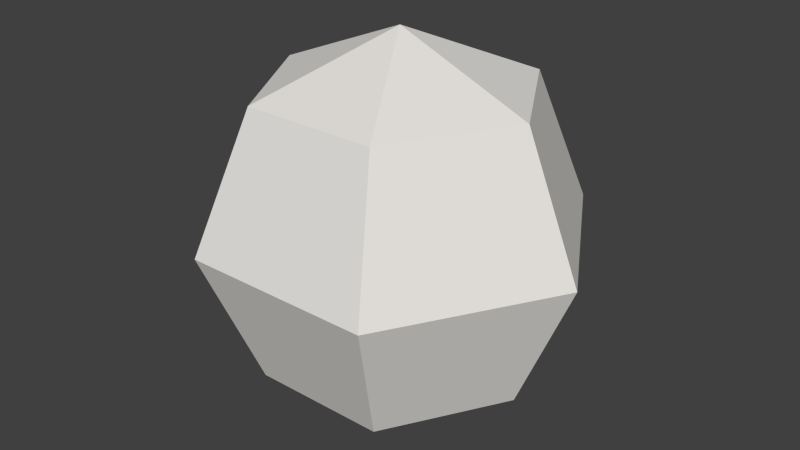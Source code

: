 # Source: shape.blend  (saved by Blender 2.74.0; exported with 4.5.12 LTS)
import bpy
from mathutils import Matrix  # noqa: F401  (used for matrix-valued properties, if any)

bpy.ops.wm.read_factory_settings(use_empty=True)
scene = bpy.context.scene
scene.name = 'Scene'

# ---- collections
col_collection_1 = bpy.data.collections.new('Collection 1'); scene.collection.children.link(col_collection_1)

# ---- materials (node trees are filled in below, after node groups)
mat_xa_notc_core_shapes_g1launcher_projectile_p1_mat1 = bpy.data.materials.new('xa_notc_core_shapes_g1launcher_projectile_p1_mat1')
mat_xa_notc_core_shapes_g1launcher_projectile_p1_mat1.alpha_threshold = 0.0
mat_xa_notc_core_shapes_g1launcher_projectile_p1_mat1.use_transparent_shadow = False
mat_xa_notc_core_shapes_g1launcher_projectile_p1_mat1.diffuse_color = (0.8, 0.7794, 0.7467, 1.0)
mat_xa_notc_core_shapes_g1launcher_projectile_p1_mat1.roughness = 0.5
mat_xa_notc_core_shapes_g1launcher_projectile_p1_mat1.specular_intensity = 0.0
mat_xa_notc_core_shapes_g1launcher_projectile_p1_mat1.line_color = (0.0, 0.0, 0.0, 1.0)

# ---- material node trees

# ---- world
world_world = bpy.data.worlds.new('World'); scene.world = world_world
world_world.color = (0.05088, 0.05088, 0.05088)
world_world.use_sun_shadow = False
world_world.sun_shadow_jitter_overblur = 0.0
world_world.cycles.sampling_method = 'MANUAL'
world_world.cycles.sample_map_resolution = 256

# ---- meshes
me_sphere = bpy.data.meshes.new('Sphere')
me_sphere.from_pydata([(-0.2642, 3.841e-09, 0.2642), (-0.3737, 3.841e-09, -2.009e-08), (-0.2642, 3.841e-09, -0.2642), (3.44e-08, 3.841e-09, -0.3737), (-0.1321, 0.2288, 0.2642), (-0.1868, 0.3236, -2.009e-08), (-0.1321, 0.2288, -0.2642), (0.1321, 0.2288, 0.2642), (0.1868, 0.3236, -2.009e-08), (0.1321, 0.2288, -0.2642), (0.2642, -3.468e-08, 0.2642), (0.3737, -5.696e-08, -2.009e-08), (0.2642, -3.468e-08, -0.2642), (0.1321, -0.2288, 0.2642), (0.1868, -0.3236, -2.009e-08), (0.1321, -0.2288, -0.2642), (1.807e-08, -2.445e-08, 0.3737), (-0.1321, -0.2288, 0.2642), (-0.1868, -0.3236, -2.009e-08), (-0.1321, -0.2288, -0.2642)], [], [(1, 0, 4, 5), (2, 1, 5, 6), (6, 5, 8, 9), (5, 4, 7, 8), (9, 8, 11, 12), (8, 7, 10, 11), (12, 11, 14, 15), (11, 10, 13, 14), (15, 14, 18, 19), (14, 13, 17, 18), (0, 16, 4), (3, 2, 6), (4, 16, 7), (3, 6, 9), (3, 9, 12), (7, 16, 10), (3, 12, 15), (10, 16, 13), (13, 16, 17), (3, 15, 19), (18, 17, 0, 1), (17, 16, 0), (3, 19, 2), (19, 18, 1, 2)])
me_sphere.materials.append(mat_xa_notc_core_shapes_g1launcher_projectile_p1_mat1)
me_sphere.use_remesh_preserve_volume = False
me_sphere.use_remesh_preserve_attributes = False
me_sphere.use_mirror_vertex_groups = False
me_sphere.update()

# ---- objects
ob_sphere = bpy.data.objects.new('Sphere', me_sphere)

# ---- transforms, parenting, visibility, modifiers, constraints
ob_sphere.location = (0.0, 0.0, 0.0)
ob_sphere.lineart.crease_threshold = 0.0

# ---- collection membership
col_collection_1.objects.link(ob_sphere)

# ---- scene / render settings (as saved in the file)
scene.frame_start = 1; scene.frame_end = 250; scene.frame_set(1)
scene.render.engine = 'BLENDER_EEVEE_NEXT'
scene.render.image_settings.color_mode = 'RGB'
scene.render.image_settings.compression = 90
scene.render.resolution_percentage = 50
scene.render.dither_intensity = 0.0
scene.render.bake_margin = 2
scene.render.bake_bias = 0.0
scene.cycles.use_denoising = False
scene.cycles.samples = 10
scene.cycles.sampling_pattern = 'TABULATED_SOBOL'
scene.cycles.light_sampling_threshold = 0.0
scene.cycles.use_adaptive_sampling = False
scene.cycles.use_light_tree = False
scene.cycles.blur_glossy = 0.0
scene.cycles.volume_bounces = 1
scene.cycles.pixel_filter_type = 'GAUSSIAN'
scene.cycles.sample_clamp_indirect = 0.0
scene.view_settings.view_transform = 'Standard'
bpy.context.view_layer.update()

# ---- added for rendering (the .blend has no active camera and no usable light): camera, sun
cam_auto = bpy.data.cameras.new('AutoCamera')
cam_auto.lens = 50.0
cam_auto.sensor_width = 36.0
cam_auto.clip_end = 1000.0
ob_auto_camera = bpy.data.objects.new('AutoCamera', cam_auto)
scene.collection.objects.link(ob_auto_camera)
ob_auto_camera.location = (1.1466, -1.37593, 0.917283)
ob_auto_camera.rotation_euler = (1.09748, -7.21219e-08, 0.694738)
scene.camera = ob_auto_camera
light_auto_sun = bpy.data.lights.new('AutoSun', 'SUN')
light_auto_sun.energy = 3.0
light_auto_sun.angle = 0.0523599
ob_auto_sun = bpy.data.objects.new('AutoSun', light_auto_sun)
scene.collection.objects.link(ob_auto_sun)
ob_auto_sun.rotation_euler = (0.872665, 0.174533, 0.523599)
bpy.context.view_layer.update()
